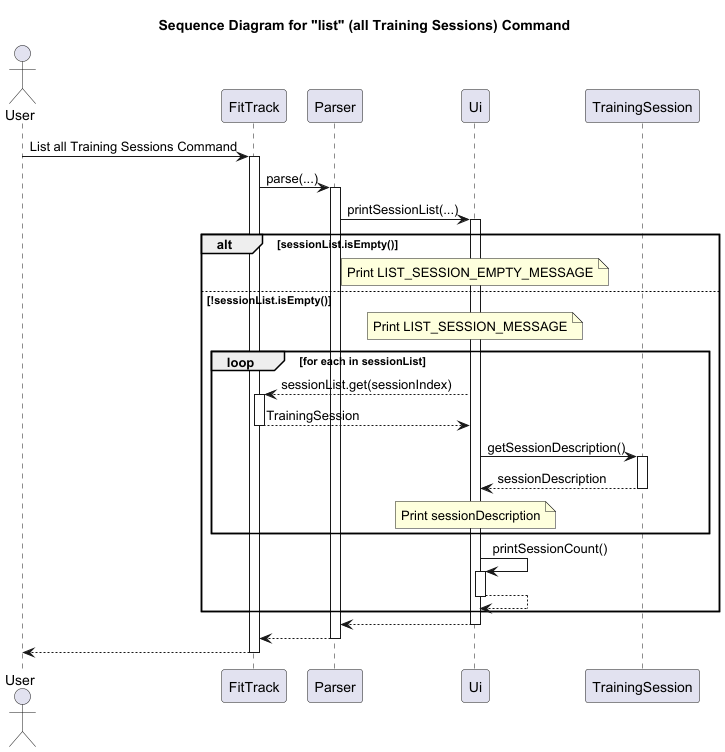

The diagram above was rendered by PlantUML. Its source (embedded in the PNG):
@startuml
title Sequence Diagram for "list" (all Training Sessions) Command

actor User
participant FitTrack
participant Parser
participant Ui
participant TrainingSession

User -> FitTrack: List all Training Sessions Command
activate FitTrack
FitTrack -> Parser: parse(...)
activate Parser
Parser -> Ui: printSessionList(...)

activate Ui

alt sessionList.isEmpty()
    note over Ui
        Print LIST_SESSION_EMPTY_MESSAGE
    end note
else !sessionList.isEmpty()
    note over Ui
        Print LIST_SESSION_MESSAGE
    end note
    loop for each in sessionList
        Ui --> FitTrack: sessionList.get(sessionIndex)
        activate FitTrack
        FitTrack --> Ui: TrainingSession
        deactivate FitTrack

        Ui -> TrainingSession: getSessionDescription()
        activate TrainingSession
        TrainingSession --> Ui: sessionDescription
        deactivate TrainingSession

        note over Ui
            Print sessionDescription
        end note
    end
    Ui -> Ui: printSessionCount()
    activate Ui
    Ui --> Ui
    deactivate Ui
end
Ui --> Parser
deactivate Ui
Parser --> FitTrack
deactivate Parser
FitTrack --> User
deactivate FitTrack

@enduml